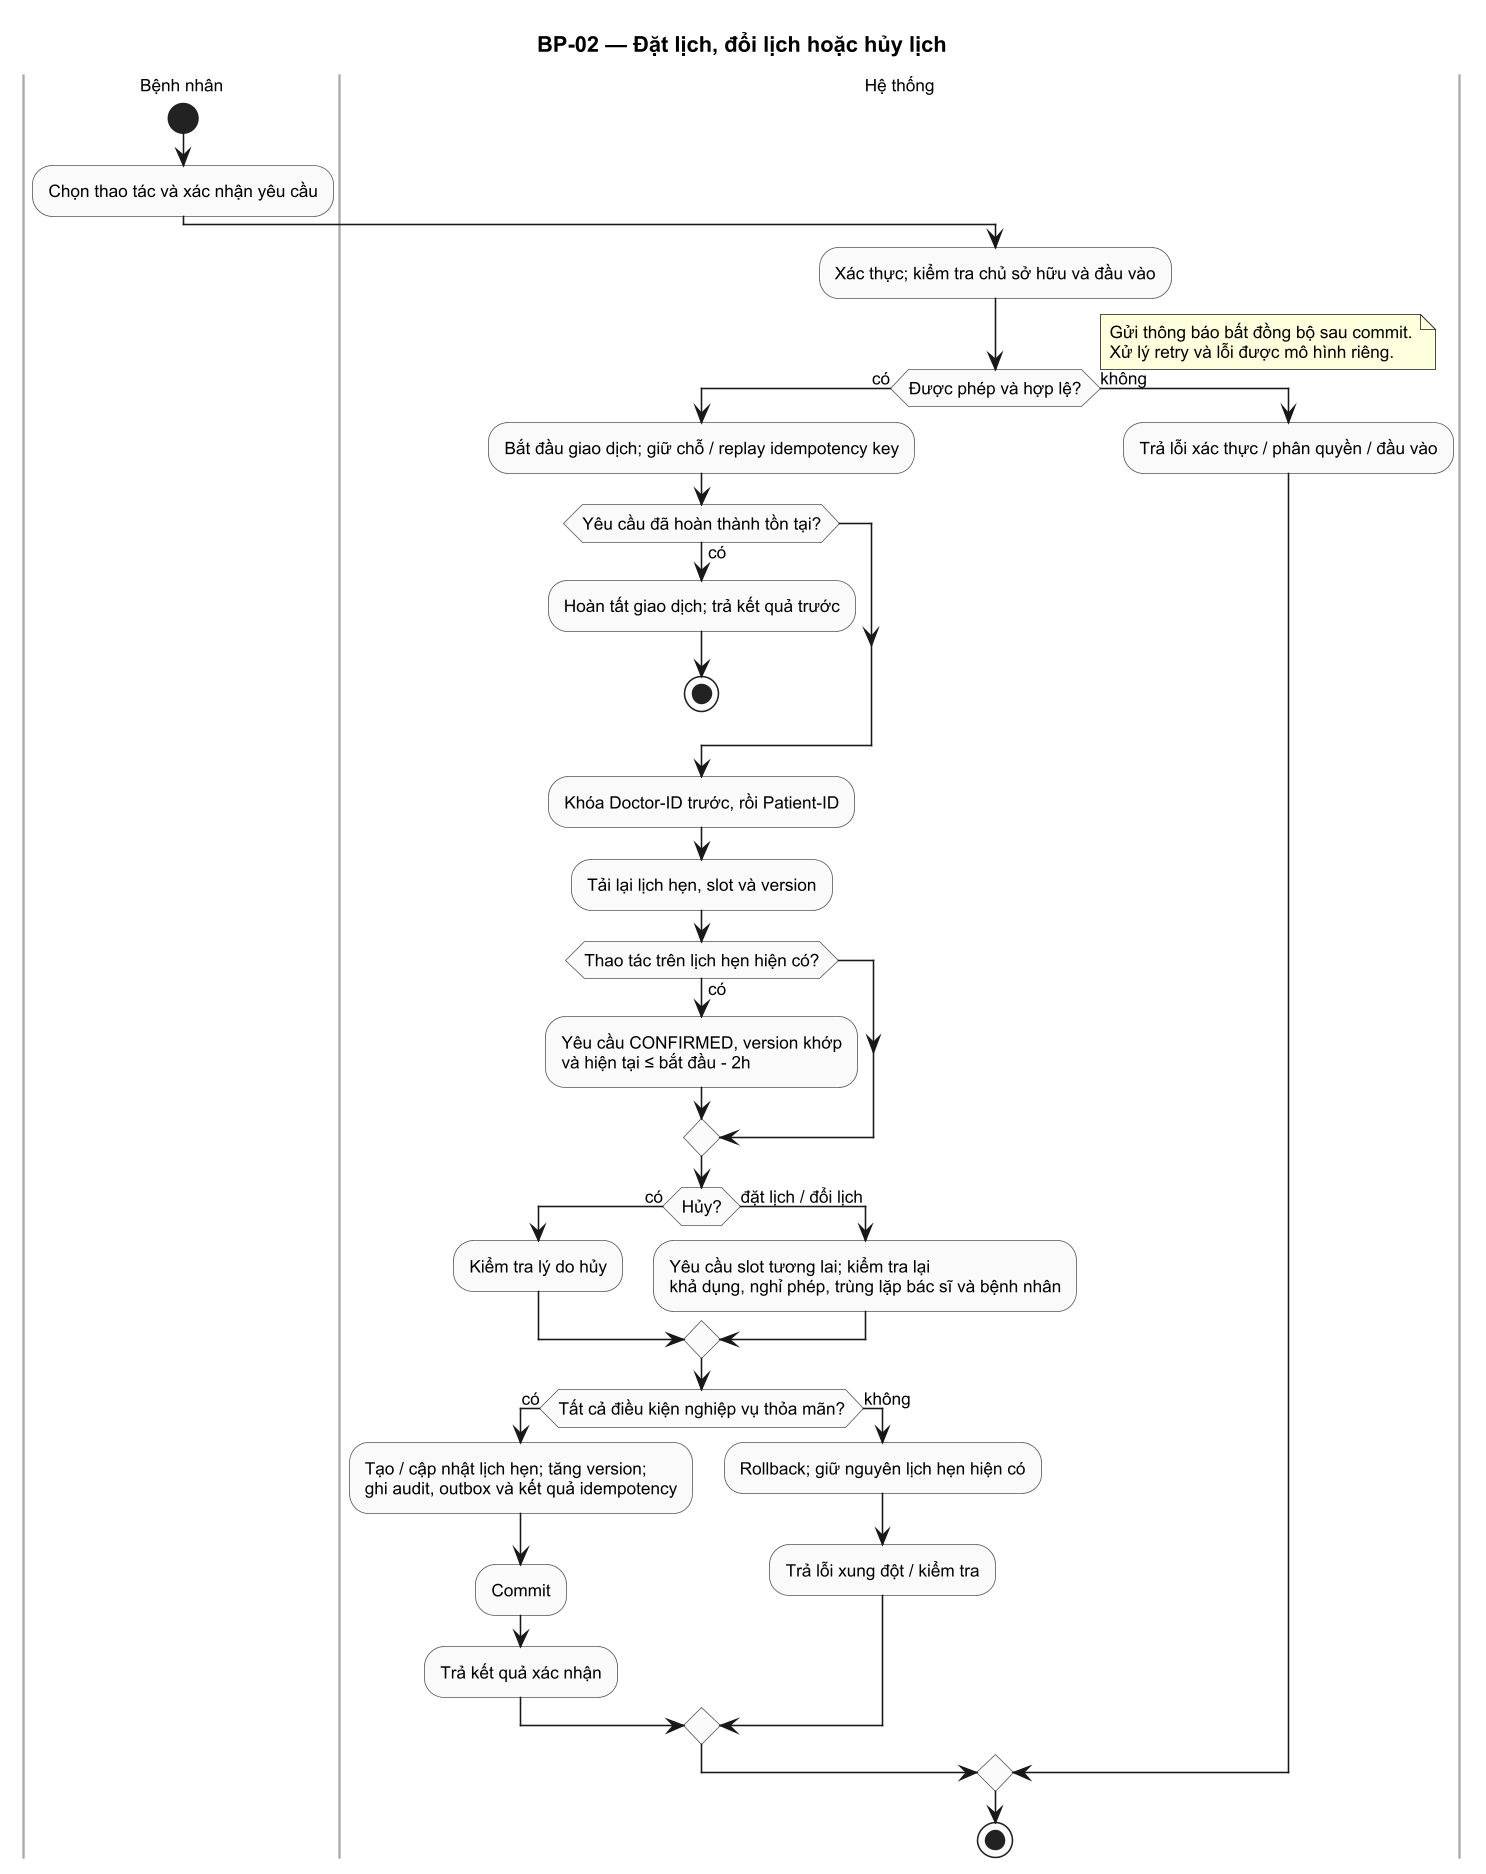

The diagram above was rendered by PlantUML. Its source (embedded in the PNG):
@startuml booking
skinparam ActivityBorderColor #555
skinparam ActivityBackgroundColor #FAFAFA
skinparam ActivityDiamondBorderColor #555
skinparam ActivityDiamondBackgroundColor #FAFAFA
skinparam swimlaneBorderColor #AAAAAA
skinparam shadowing false
skinparam defaultFontName Arial
skinparam defaultFontSize 11
skinparam dpi 150
title BP-02 — Đặt lịch, đổi lịch hoặc hủy lịch

|Bệnh nhân|
start
:Chọn thao tác và xác nhận yêu cầu;

|Hệ thống|
:Xác thực; kiểm tra chủ sở hữu và đầu vào;
if (Được phép và hợp lệ?) then (có)
  :Bắt đầu giao dịch; giữ chỗ / replay idempotency key;
  if (Yêu cầu đã hoàn thành tồn tại?) then (có)
    :Hoàn tất giao dịch; trả kết quả trước;
    stop
  endif
  :Khóa Doctor-ID trước, rồi Patient-ID;
  :Tải lại lịch hẹn, slot và version;
  if (Thao tác trên lịch hẹn hiện có?) then (có)
    :Yêu cầu CONFIRMED, version khớp\nvà hiện tại ≤ bắt đầu - 2h;
  endif
  if (Hủy?) then (có)
    :Kiểm tra lý do hủy;
  else (đặt lịch / đổi lịch)
    :Yêu cầu slot tương lai; kiểm tra lại\nkhả dụng, nghỉ phép, trùng lặp bác sĩ và bệnh nhân;
  endif
  if (Tất cả điều kiện nghiệp vụ thỏa mãn?) then (có)
    :Tạo / cập nhật lịch hẹn; tăng version;\nghi audit, outbox và kết quả idempotency;
    :Commit;
    :Trả kết quả xác nhận;
  else (không)
    :Rollback; giữ nguyên lịch hẹn hiện có;
    :Trả lỗi xung đột / kiểm tra;
  endif
else (không)
  :Trả lỗi xác thực / phân quyền / đầu vào;
endif

note right
  Gửi thông báo bất đồng bộ sau commit.
  Xử lý retry và lỗi được mô hình riêng.
end note

stop
@enduml